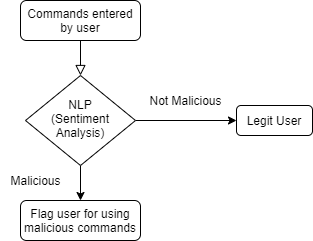

The diagram above was exported from draw.io. Its source (the exported page's mxGraphModel, read from the mxfile embedded in the PNG):
<mxGraphModel dx="1086" dy="806" grid="1" gridSize="10" guides="1" tooltips="1" connect="1" arrows="1" fold="1" page="1" pageScale="1" pageWidth="827" pageHeight="1169" math="0" shadow="0">
  <root>
    <mxCell id="WIyWlLk6GJQsqaUBKTNV-0" />
    <mxCell id="WIyWlLk6GJQsqaUBKTNV-1" parent="WIyWlLk6GJQsqaUBKTNV-0" />
    <mxCell id="WIyWlLk6GJQsqaUBKTNV-2" value="" style="rounded=0;html=1;jettySize=auto;orthogonalLoop=1;fontSize=11;endArrow=block;endFill=0;endSize=8;strokeWidth=1;shadow=0;labelBackgroundColor=none;edgeStyle=orthogonalEdgeStyle;" parent="WIyWlLk6GJQsqaUBKTNV-1" source="WIyWlLk6GJQsqaUBKTNV-3" target="WIyWlLk6GJQsqaUBKTNV-6" edge="1">
      <mxGeometry relative="1" as="geometry" />
    </mxCell>
    <mxCell id="WIyWlLk6GJQsqaUBKTNV-3" value="Commands entered by user" style="rounded=1;whiteSpace=wrap;html=1;fontSize=12;glass=0;strokeWidth=1;shadow=0;" parent="WIyWlLk6GJQsqaUBKTNV-1" vertex="1">
      <mxGeometry x="160" y="110" width="120" height="40" as="geometry" />
    </mxCell>
    <mxCell id="nPq0kf4McGzSLfBld7Gb-0" style="edgeStyle=orthogonalEdgeStyle;rounded=0;orthogonalLoop=1;jettySize=auto;html=1;" edge="1" parent="WIyWlLk6GJQsqaUBKTNV-1" source="WIyWlLk6GJQsqaUBKTNV-6" target="WIyWlLk6GJQsqaUBKTNV-7">
      <mxGeometry relative="1" as="geometry" />
    </mxCell>
    <mxCell id="nPq0kf4McGzSLfBld7Gb-3" style="edgeStyle=orthogonalEdgeStyle;rounded=0;orthogonalLoop=1;jettySize=auto;html=1;entryX=0.5;entryY=0;entryDx=0;entryDy=0;" edge="1" parent="WIyWlLk6GJQsqaUBKTNV-1" source="WIyWlLk6GJQsqaUBKTNV-6" target="nPq0kf4McGzSLfBld7Gb-2">
      <mxGeometry relative="1" as="geometry" />
    </mxCell>
    <mxCell id="WIyWlLk6GJQsqaUBKTNV-6" value="NLP&lt;br&gt;(Sentiment Analysis)" style="rhombus;whiteSpace=wrap;html=1;shadow=0;fontFamily=Helvetica;fontSize=12;align=center;strokeWidth=1;spacing=6;spacingTop=-4;" parent="WIyWlLk6GJQsqaUBKTNV-1" vertex="1">
      <mxGeometry x="165" y="185" width="110" height="90" as="geometry" />
    </mxCell>
    <mxCell id="WIyWlLk6GJQsqaUBKTNV-7" value="Legit User" style="rounded=1;whiteSpace=wrap;html=1;fontSize=12;glass=0;strokeWidth=1;shadow=0;" parent="WIyWlLk6GJQsqaUBKTNV-1" vertex="1">
      <mxGeometry x="376" y="215" width="76" height="30" as="geometry" />
    </mxCell>
    <mxCell id="nPq0kf4McGzSLfBld7Gb-1" value="Not Malicious" style="text;html=1;align=center;verticalAlign=middle;resizable=0;points=[];autosize=1;" vertex="1" parent="WIyWlLk6GJQsqaUBKTNV-1">
      <mxGeometry x="280" y="200" width="90" height="20" as="geometry" />
    </mxCell>
    <mxCell id="nPq0kf4McGzSLfBld7Gb-2" value="Flag user for using malicious commands" style="rounded=1;whiteSpace=wrap;html=1;" vertex="1" parent="WIyWlLk6GJQsqaUBKTNV-1">
      <mxGeometry x="160" y="310" width="120" height="40" as="geometry" />
    </mxCell>
    <mxCell id="nPq0kf4McGzSLfBld7Gb-4" value="Malicious" style="text;html=1;align=center;verticalAlign=middle;resizable=0;points=[];autosize=1;" vertex="1" parent="WIyWlLk6GJQsqaUBKTNV-1">
      <mxGeometry x="140" y="280" width="70" height="20" as="geometry" />
    </mxCell>
  </root>
</mxGraphModel>